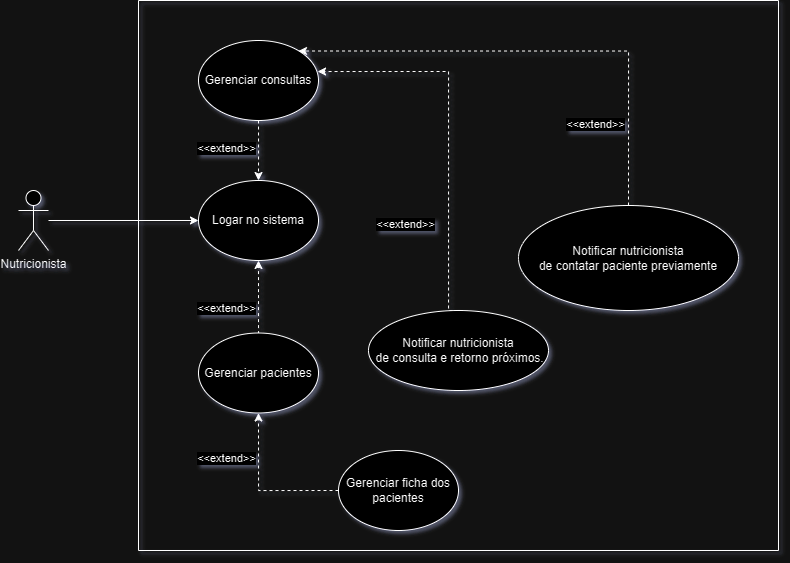

The diagram above was exported from draw.io. Its source (the exported page's mxGraphModel, read from the mxfile embedded in the PNG):
<mxGraphModel dx="2135" dy="1685" grid="1" gridSize="10" guides="1" tooltips="1" connect="1" arrows="1" fold="1" page="1" pageScale="1" pageWidth="827" pageHeight="1169" math="0" shadow="0">
  <root>
    <mxCell id="0" />
    <mxCell id="1" parent="0" />
    <mxCell id="sk9qeN8L2-aTW7dzcsZ_-66" style="edgeStyle=orthogonalEdgeStyle;rounded=0;orthogonalLoop=1;jettySize=auto;html=1;" parent="1" source="sk9qeN8L2-aTW7dzcsZ_-3" target="sk9qeN8L2-aTW7dzcsZ_-65" edge="1">
      <mxGeometry relative="1" as="geometry" />
    </mxCell>
    <mxCell id="sk9qeN8L2-aTW7dzcsZ_-3" value="Nutricionista&lt;div&gt;&lt;br&gt;&lt;/div&gt;" style="shape=umlActor;verticalLabelPosition=bottom;verticalAlign=top;html=1;outlineConnect=0;" parent="1" vertex="1">
      <mxGeometry x="-30" y="40" width="30" height="60" as="geometry" />
    </mxCell>
    <mxCell id="sk9qeN8L2-aTW7dzcsZ_-11" value="" style="swimlane;startSize=0;fillColor=none;strokeWidth=1;" parent="1" vertex="1">
      <mxGeometry x="90" y="-150" width="640" height="550" as="geometry">
        <mxRectangle x="100" y="20" width="50" height="40" as="alternateBounds" />
      </mxGeometry>
    </mxCell>
    <mxCell id="sk9qeN8L2-aTW7dzcsZ_-65" value="Logar no sistema" style="ellipse;whiteSpace=wrap;html=1;" parent="sk9qeN8L2-aTW7dzcsZ_-11" vertex="1">
      <mxGeometry x="60" y="180" width="120" height="80" as="geometry" />
    </mxCell>
    <mxCell id="sk9qeN8L2-aTW7dzcsZ_-67" value="Gerenciar consultas" style="ellipse;whiteSpace=wrap;html=1;" parent="sk9qeN8L2-aTW7dzcsZ_-11" vertex="1">
      <mxGeometry x="60" y="40" width="120" height="80" as="geometry" />
    </mxCell>
    <mxCell id="sk9qeN8L2-aTW7dzcsZ_-70" style="edgeStyle=orthogonalEdgeStyle;rounded=0;orthogonalLoop=1;jettySize=auto;html=1;dashed=1;exitX=0.5;exitY=0;exitDx=0;exitDy=0;entryX=0.5;entryY=1;entryDx=0;entryDy=0;" parent="sk9qeN8L2-aTW7dzcsZ_-11" source="sk9qeN8L2-aTW7dzcsZ_-68" target="sk9qeN8L2-aTW7dzcsZ_-65" edge="1">
      <mxGeometry relative="1" as="geometry">
        <mxPoint x="330" y="290" as="sourcePoint" />
        <Array as="points">
          <mxPoint x="120" y="360" />
        </Array>
        <mxPoint x="160" y="250" as="targetPoint" />
      </mxGeometry>
    </mxCell>
    <mxCell id="sk9qeN8L2-aTW7dzcsZ_-68" value="Gerenciar pacientes" style="ellipse;whiteSpace=wrap;html=1;" parent="sk9qeN8L2-aTW7dzcsZ_-11" vertex="1">
      <mxGeometry x="60" y="332.5" width="120" height="80" as="geometry" />
    </mxCell>
    <mxCell id="sk9qeN8L2-aTW7dzcsZ_-80" style="edgeStyle=orthogonalEdgeStyle;rounded=0;orthogonalLoop=1;jettySize=auto;html=1;exitX=0.5;exitY=0;exitDx=0;exitDy=0;dashed=1;entryX=0.992;entryY=0.388;entryDx=0;entryDy=0;entryPerimeter=0;" parent="sk9qeN8L2-aTW7dzcsZ_-11" source="C95mK3Oj_wOhjuAy8TmG-6" target="sk9qeN8L2-aTW7dzcsZ_-67" edge="1">
      <mxGeometry relative="1" as="geometry">
        <mxPoint x="529.9999999999977" y="220" as="sourcePoint" />
        <mxPoint x="300" y="190" as="targetPoint" />
        <Array as="points">
          <mxPoint x="310" y="310" />
          <mxPoint x="310" y="71" />
        </Array>
      </mxGeometry>
    </mxCell>
    <mxCell id="0X11FB7QUZhBAZnE0l_o-8" value="Gerenciar ficha dos pacientes" style="ellipse;whiteSpace=wrap;html=1;" parent="sk9qeN8L2-aTW7dzcsZ_-11" vertex="1">
      <mxGeometry x="200" y="450" width="120" height="80" as="geometry" />
    </mxCell>
    <mxCell id="sk9qeN8L2-aTW7dzcsZ_-103" value="&amp;lt;&amp;lt;extend&amp;gt;&amp;gt;" style="edgeLabel;html=1;align=center;verticalAlign=middle;resizable=0;points=[];" parent="sk9qeN8L2-aTW7dzcsZ_-11" connectable="0" vertex="1">
      <mxGeometry x="80" y="160" as="geometry">
        <mxPoint x="7" y="-13" as="offset" />
      </mxGeometry>
    </mxCell>
    <mxCell id="C95mK3Oj_wOhjuAy8TmG-5" value="Notificar nutricionista&lt;div&gt;&amp;nbsp;de contatar paciente previamente&amp;nbsp;&lt;/div&gt;" style="ellipse;whiteSpace=wrap;html=1;" parent="sk9qeN8L2-aTW7dzcsZ_-11" vertex="1">
      <mxGeometry x="380" y="205" width="220" height="105" as="geometry" />
    </mxCell>
    <mxCell id="C95mK3Oj_wOhjuAy8TmG-6" value="&lt;div&gt;Notificar nutricionista&lt;/div&gt;&lt;div&gt;&amp;nbsp;de consulta e retorno próximos.&lt;/div&gt;" style="ellipse;whiteSpace=wrap;html=1;" parent="sk9qeN8L2-aTW7dzcsZ_-11" vertex="1">
      <mxGeometry x="230" y="310" width="180" height="80" as="geometry" />
    </mxCell>
    <mxCell id="ESLv9L42j65mKWzjtWN8-1" style="edgeStyle=orthogonalEdgeStyle;rounded=0;orthogonalLoop=1;jettySize=auto;html=1;dashed=1;exitX=0.5;exitY=1;exitDx=0;exitDy=0;entryX=0.5;entryY=0;entryDx=0;entryDy=0;" parent="sk9qeN8L2-aTW7dzcsZ_-11" source="sk9qeN8L2-aTW7dzcsZ_-67" target="sk9qeN8L2-aTW7dzcsZ_-65" edge="1">
      <mxGeometry relative="1" as="geometry">
        <mxPoint x="119.5" y="170" as="sourcePoint" />
        <Array as="points">
          <mxPoint x="120" y="150" />
          <mxPoint x="120" y="150" />
        </Array>
        <mxPoint x="119.5" y="120" as="targetPoint" />
      </mxGeometry>
    </mxCell>
    <mxCell id="ESLv9L42j65mKWzjtWN8-6" value="&amp;lt;&amp;lt;extend&amp;gt;&amp;gt;" style="edgeLabel;html=1;align=center;verticalAlign=middle;resizable=0;points=[];" parent="sk9qeN8L2-aTW7dzcsZ_-11" connectable="0" vertex="1">
      <mxGeometry x="80" y="320" as="geometry">
        <mxPoint x="7" y="-13" as="offset" />
      </mxGeometry>
    </mxCell>
    <mxCell id="ESLv9L42j65mKWzjtWN8-8" value="&amp;lt;&amp;lt;extend&amp;gt;&amp;gt;" style="edgeLabel;html=1;align=center;verticalAlign=middle;resizable=0;points=[];" parent="sk9qeN8L2-aTW7dzcsZ_-11" connectable="0" vertex="1">
      <mxGeometry x="270" y="170" as="geometry">
        <mxPoint x="-4" y="53" as="offset" />
      </mxGeometry>
    </mxCell>
    <mxCell id="ESLv9L42j65mKWzjtWN8-9" value="&amp;lt;&amp;lt;extend&amp;gt;&amp;gt;" style="edgeLabel;html=1;align=center;verticalAlign=middle;resizable=0;points=[];" parent="sk9qeN8L2-aTW7dzcsZ_-11" connectable="0" vertex="1">
      <mxGeometry x="460" y="70" as="geometry">
        <mxPoint x="-4" y="53" as="offset" />
      </mxGeometry>
    </mxCell>
    <mxCell id="sk9qeN8L2-aTW7dzcsZ_-102" value="&amp;lt;&amp;lt;extend&amp;gt;&amp;gt;" style="edgeLabel;html=1;align=center;verticalAlign=middle;resizable=0;points=[];" parent="sk9qeN8L2-aTW7dzcsZ_-11" connectable="0" vertex="1">
      <mxGeometry x="80" y="470" as="geometry">
        <mxPoint x="7" y="-13" as="offset" />
      </mxGeometry>
    </mxCell>
    <mxCell id="mt8KRA_k_8IaNgqi7RXk-1" style="edgeStyle=orthogonalEdgeStyle;rounded=0;orthogonalLoop=1;jettySize=auto;html=1;dashed=1;exitX=0;exitY=0.5;exitDx=0;exitDy=0;entryX=0.5;entryY=1;entryDx=0;entryDy=0;" parent="sk9qeN8L2-aTW7dzcsZ_-11" source="0X11FB7QUZhBAZnE0l_o-8" target="sk9qeN8L2-aTW7dzcsZ_-68" edge="1">
      <mxGeometry relative="1" as="geometry">
        <mxPoint x="119.5" y="483" as="sourcePoint" />
        <Array as="points">
          <mxPoint x="120" y="490" />
        </Array>
        <mxPoint x="119.5" y="410" as="targetPoint" />
      </mxGeometry>
    </mxCell>
    <mxCell id="KjdHBAcdkUDDpg4yYS4d-1" style="edgeStyle=orthogonalEdgeStyle;rounded=0;orthogonalLoop=1;jettySize=auto;html=1;exitX=0.5;exitY=0;exitDx=0;exitDy=0;dashed=1;entryX=0.992;entryY=0.388;entryDx=0;entryDy=0;entryPerimeter=0;" parent="sk9qeN8L2-aTW7dzcsZ_-11" source="C95mK3Oj_wOhjuAy8TmG-5" edge="1">
      <mxGeometry relative="1" as="geometry">
        <mxPoint x="301" y="289.5" as="sourcePoint" />
        <mxPoint x="160" y="50.5" as="targetPoint" />
        <Array as="points">
          <mxPoint x="490" y="51" />
        </Array>
      </mxGeometry>
    </mxCell>
  </root>
</mxGraphModel>